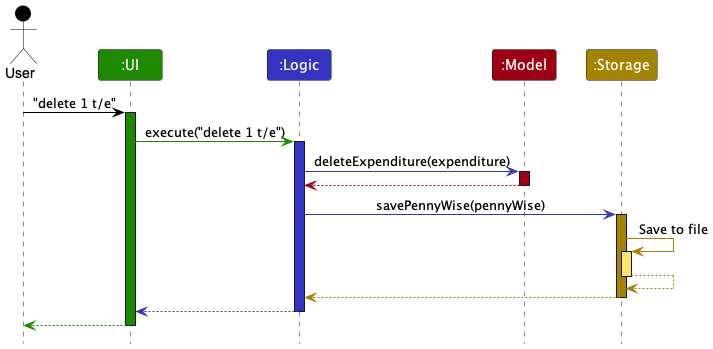

The diagram above was rendered by PlantUML. Its source (embedded in the PNG):
@startuml
!include style.puml

Actor User as user USER_COLOR
Participant ":UI" as ui UI_COLOR
Participant ":Logic" as logic LOGIC_COLOR
Participant ":Model" as model MODEL_COLOR
Participant ":Storage" as storage STORAGE_COLOR

user -[USER_COLOR]> ui : "delete 1 t/e"
activate ui UI_COLOR

ui -[UI_COLOR]> logic : execute("delete 1 t/e")
activate logic LOGIC_COLOR

logic -[LOGIC_COLOR]> model : deleteExpenditure(expenditure)
activate model MODEL_COLOR

model -[MODEL_COLOR]-> logic
deactivate model

logic -[LOGIC_COLOR]> storage : savePennyWise(pennyWise)
activate storage STORAGE_COLOR

storage -[STORAGE_COLOR]> storage : Save to file
activate storage STORAGE_COLOR_T1
storage --[STORAGE_COLOR]> storage
deactivate storage

storage --[STORAGE_COLOR]> logic
deactivate storage

logic --[LOGIC_COLOR]> ui
deactivate logic

ui--[UI_COLOR]> user
deactivate ui
@enduml